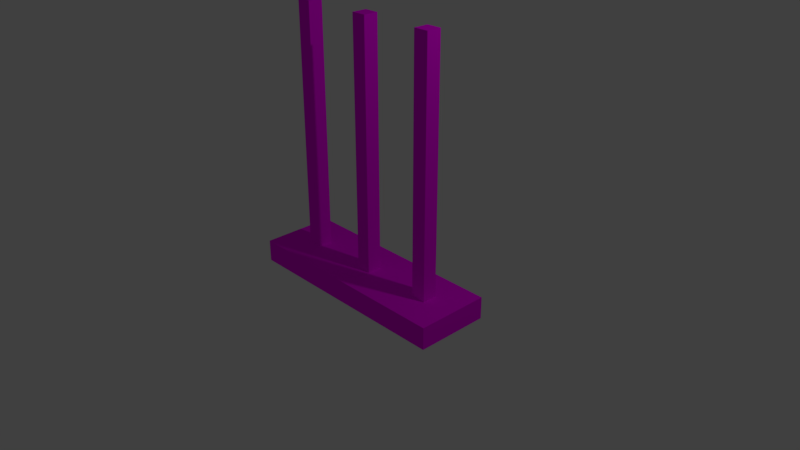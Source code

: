 # Source: map_gate.blend  (saved by Blender 2.79.0; exported with 4.5.12 LTS)
import bpy
from mathutils import Matrix  # noqa: F401  (used for matrix-valued properties, if any)

bpy.ops.wm.read_factory_settings(use_empty=True)
scene = bpy.context.scene
scene.name = 'Scene'

# ---- collections
col_collection_1 = bpy.data.collections.new('Collection 1'); scene.collection.children.link(col_collection_1)

# ---- images (referenced by path relative to the original .blend; pixels are not part of the script)
import os
ASSET_DIR = os.environ.get("B2B_ASSET_DIR", "")  # directory of the original .blend (textures are referenced by path, not embedded)
HERE = os.path.dirname(os.path.abspath(__file__))  # packed textures are extracted next to this script under _unpacked/

def load_image(name, relpath, width, height, colorspace="sRGB"):
    """Load a texture the original file referenced (path relative to the .blend, or extracted next to this script)."""
    p = next((c for c in (os.path.join(HERE, relpath), os.path.join(ASSET_DIR, relpath)) if relpath and os.path.exists(c)), "")
    if p:
        img = bpy.data.images.load(p, check_existing=True)
        img.name = name
    else:  # same state as the original file: an image datablock whose file is absent (Cycles renders it pink)
        img = bpy.data.images.new(name, width, height)
        img.source = "FILE"
        img.filepath = "//" + (relpath or name)
    img.colorspace_settings.name = colorspace
    return img
img_game_gate_png = load_image('game_gate.png', 'game_gate.png', 1024, 1024, 'sRGB')

# ---- materials (node trees are filled in below, after node groups)
mat_material_001 = bpy.data.materials.new('Material.001')
mat_material_001.alpha_threshold = 0.0
mat_material_001.roughness = 0.5

# ---- material node trees
mat_material_001.use_nodes = True; mat_material_001.node_tree.nodes.clear()
_N = mat_material_001.node_tree.nodes; _L = mat_material_001.node_tree.links
n0 = _N.new('ShaderNodeOutputMaterial'); n0.name = 'Material Output'; n0.location = (300, 300)
n1 = _N.new('ShaderNodeBsdfDiffuse'); n1.name = 'Diffuse BSDF'; n1.location = (10, 300)
n2 = _N.new('ShaderNodeTexImage'); n2.name = 'Image Texture'; n2.location = (-180, 300)
n2.width = 140
n2.image = img_game_gate_png
n2.interpolation = 'Closest'
_L.new(n1.outputs[0], n0.inputs[0])
_L.new(n2.outputs[0], n1.inputs[0])
n0.is_active_output = True

# ---- world
world_world = bpy.data.worlds.new('World'); scene.world = world_world
world_world.color = (0.05088, 0.05088, 0.05088)
world_world.use_sun_shadow = False
world_world.sun_shadow_jitter_overblur = 0.0
world_world.cycles.sampling_method = 'MANUAL'

# ---- cameras
cam_camera = bpy.data.cameras.new('Camera')
cam_camera.clip_end = 100.0
cam_camera.lens = 35.0
cam_camera.sensor_width = 32.0
cam_camera.sensor_height = 18.0
cam_camera.ortho_scale = 7.314
cam_camera.dof.focus_distance = 0.0

# ---- lights
light_lamp = bpy.data.lights.new('Lamp', 'POINT')
light_lamp.transmission_factor = 0.0
light_lamp.cutoff_distance = 30.0
light_lamp.energy = 100.0
light_lamp.shadow_buffer_clip_start = 1.001
light_lamp.shadow_soft_size = 0.1
light_lamp.shadow_maximum_resolution = 0.006
light_lamp.use_absolute_resolution = True

# ---- meshes
me_cube_002 = bpy.data.meshes.new('Cube.002')
me_cube_002.from_pydata([(-1.0, -1.0, -2.0), (-1.0, -1.0, 31.0), (-1.0, 1.0, -2.0), (-1.0, 1.0, 31.0), (1.0, -1.0, -2.0), (1.0, -1.0, 31.0), (1.0, 1.0, -2.0), (1.0, 1.0, 31.0), (9.0, -1.0, -2.0), (9.0, -1.0, 31.0), (9.0, 1.0, -2.0), (9.0, 1.0, 31.0), (11.0, -1.0, -2.0), (11.0, -1.0, 31.0), (11.0, 1.0, -2.0), (11.0, 1.0, 31.0), (-11.0, -1.0, -2.0), (-11.0, -1.0, 31.0), (-11.0, 1.0, -2.0), (-11.0, 1.0, 31.0), (-9.0, -1.0, -2.0), (-9.0, -1.0, 31.0), (-9.0, 1.0, -2.0), (-9.0, 1.0, 31.0), (-15.0, 5.0, -5.0), (15.0, 5.0, -5.0), (15.0, -5.0, -5.0), (-15.0, -5.0, -5.0), (-15.0, 5.0, -2.0), (15.0, 5.0, -2.0), (15.0, -5.0, -2.0), (-15.0, -5.0, -2.0)], [], [(0, 1, 3, 2), (2, 3, 7, 6), (6, 7, 5, 4), (4, 5, 1, 0), (7, 3, 1, 5), (8, 9, 11, 10), (10, 11, 15, 14), (14, 15, 13, 12), (12, 13, 9, 8), (15, 11, 9, 13), (16, 17, 19, 18), (18, 19, 23, 22), (22, 23, 21, 20), (20, 21, 17, 16), (23, 19, 17, 21), (24, 25, 26, 27), (28, 31, 30, 29), (24, 28, 29, 25), (25, 29, 30, 26), (26, 30, 31, 27), (28, 24, 27, 31)])
_uv = me_cube_002.uv_layers.new(name='UVMap')
_uv.uv.foreach_set('vector', [0.625, 0.875, 0.0, 0.875, 0.0, 0.9375, 0.625, 0.9375, 0.625, 0.75, 0.0, 0.75, 0.0, 0.8125, 0.625, 0.8125, 0.625, 0.75, 0.0, 0.75, 0.0, 0.6875, 0.625, 0.6875, 0.625, 1.0, 0.0, 1.0, 0.0, 0.9375, 0.625, 0.9375, 0.2094, 0.6202, 0.2507, 0.6202, 0.2507, 0.6615, 0.2094, 0.6615, 1.0, 0.5625, 0.0, 0.5625, 0.0, 1.0, 1.0, 1.0, 1.0, 1.0, 0.0, 1.0, 0.0, 1.0, 1.0, 1.0, 1.0, 1.0, 0.0, 1.0, 0.0, 0.5625, 1.0, 0.5625, 1.0, 1.0, 0.0, 1.0, 0.0, 0.5625, 1.0, 0.5625, 0.0, 0.5625, 1.0, 0.5625, 1.0, 1.0, 0.0, 1.0, 0.6875, 0.75, 0.0, 0.75, 0.0, 0.8125, 0.6875, 0.8125, 0.6875, 0.6875, 0.0, 0.6875, 0.0, 0.75, 0.6875, 0.75, 0.6875, 1.0, 0.0, 1.0, 0.0, 0.9375, 0.6875, 0.9375, 0.6875, 0.875, 0.0, 0.875, 0.0, 0.8125, 0.6875, 0.8125, 0.1255, 0.6202, 0.1668, 0.6202, 0.1668, 0.6615, 0.1255, 0.6615, 0.0, 0.5625, 1.0, 0.5625, 1.0, 0.0, 0.0, 0.0, 0.0, 0.5625, 0.0, 0.0, 1.0, 0.0, 1.0, 0.5625, 0.0, 0.0, 0.0, 0.5625, 1.0, 0.5625, 1.0, 0.0, 1.0, 0.0, 1.0, 0.5625, 0.0, 0.5625, 0.0, 0.0, 1.0, 0.0, 1.0, 0.5625, 0.0, 0.5625, 0.0, 0.0, 1.0, 0.5625, 1.0, 0.0, 0.0, 0.0, 0.0, 0.5625])
me_cube_002.materials.append(mat_material_001)
me_cube_002.use_remesh_preserve_volume = False
me_cube_002.use_remesh_preserve_attributes = False
me_cube_002.use_mirror_vertex_groups = False
me_cube_002.update()

# ---- objects
ob_lamp = bpy.data.objects.new('Lamp', light_lamp)
ob_camera = bpy.data.objects.new('Camera', cam_camera)
ob_cube_002 = bpy.data.objects.new('Cube.002', me_cube_002)

# ---- transforms, parenting, visibility, modifiers, constraints
ob_lamp.location = (4.076, 1.005, 5.904)
ob_lamp.rotation_euler = (0.6503, 0.05522, 1.866)
ob_lamp.lock_rotations_4d = False
ob_lamp.empty_display_type = 'ARROWS'
ob_lamp.color = (0.0, 0.0, 0.0, 0.0)
ob_lamp.lineart.crease_threshold = 0.0
ob_camera.location = (7.481, -6.508, 5.344)
ob_camera.rotation_euler = (1.109, 0.0, 0.8149)
ob_camera.lock_rotations_4d = False
ob_camera.empty_display_type = 'ARROWS'
ob_camera.color = (0.0, 0.0, 0.0, 0.0)
ob_camera.display_type = 'WIRE'
ob_camera.lineart.crease_threshold = 0.0
ob_cube_002.location = (0.0, 0.0, 0.0)
ob_cube_002.scale = (0.1, 0.1, 0.1)
ob_cube_002.lineart.crease_threshold = 0.0

# ---- collection membership
col_collection_1.objects.link(ob_lamp)
col_collection_1.objects.link(ob_camera)
col_collection_1.objects.link(ob_cube_002)

# ---- scene / render settings (as saved in the file)
scene.camera = ob_camera
scene.frame_start = 1; scene.frame_end = 250; scene.frame_set(1)
scene.render.engine = 'CYCLES'
scene.render.resolution_percentage = 50
scene.render.dither_intensity = 0.0
scene.cycles.use_denoising = False
scene.cycles.samples = 128
scene.cycles.sampling_pattern = 'TABULATED_SOBOL'
scene.cycles.use_adaptive_sampling = False
scene.cycles.use_light_tree = False
scene.cycles.blur_glossy = 0.0
scene.cycles.sample_clamp_indirect = 0.0
scene.view_settings.view_transform = 'Standard'
bpy.context.view_layer.update()
